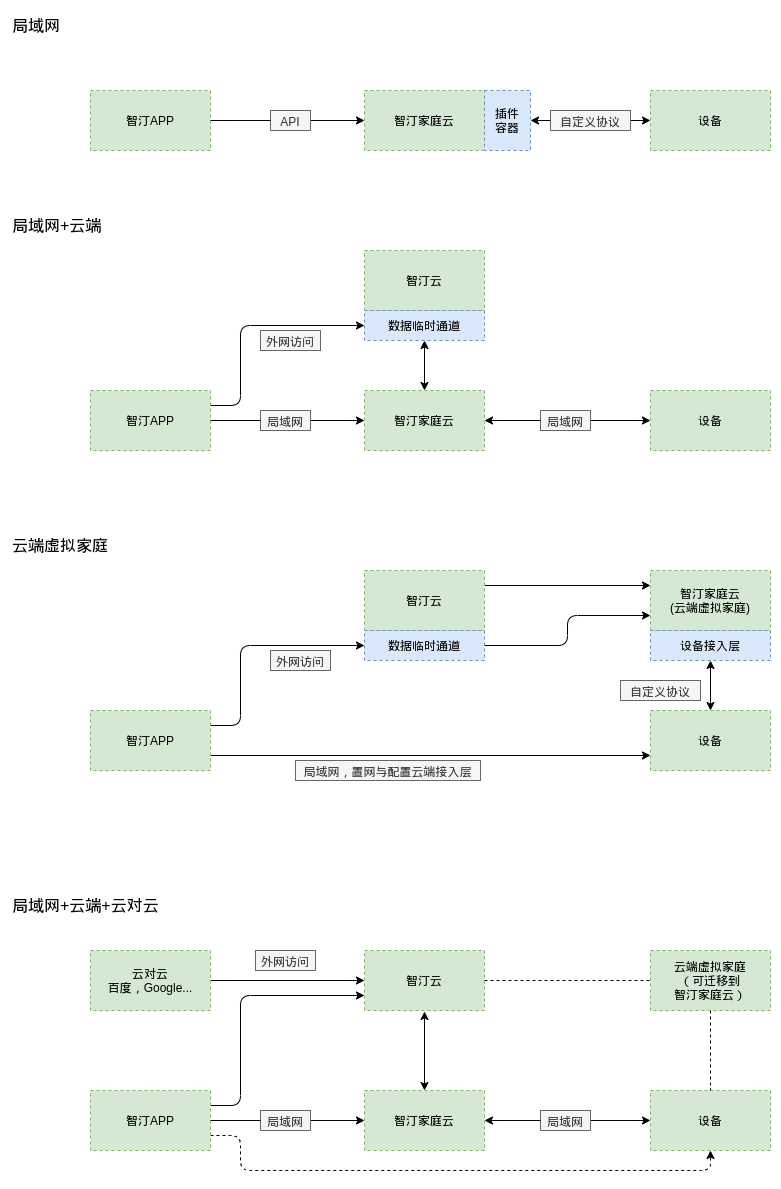

The diagram above was exported from draw.io. Its source (the exported page's mxGraphModel, read from the mxfile embedded in the PNG):
<mxGraphModel dx="1370" dy="820" grid="1" gridSize="10" guides="1" tooltips="1" connect="1" arrows="1" fold="1" page="1" pageScale="1" pageWidth="827" pageHeight="1169" math="0" shadow="0">
  <root>
    <mxCell id="0" />
    <mxCell id="1" parent="0" />
    <mxCell id="d2wemA9e4zaQckWiWnZY-12" style="edgeStyle=orthogonalEdgeStyle;rounded=0;orthogonalLoop=1;jettySize=auto;html=1;exitX=1;exitY=0.5;exitDx=0;exitDy=0;fontSize=18;startArrow=none;" edge="1" parent="1" source="d2wemA9e4zaQckWiWnZY-13" target="d2wemA9e4zaQckWiWnZY-10">
      <mxGeometry relative="1" as="geometry" />
    </mxCell>
    <mxCell id="d2wemA9e4zaQckWiWnZY-8" value="智汀APP" style="rounded=0;whiteSpace=wrap;html=1;dashed=1;fillColor=#d5e8d4;strokeColor=#82b366;" vertex="1" parent="1">
      <mxGeometry x="80" y="80" width="120" height="60" as="geometry" />
    </mxCell>
    <mxCell id="d2wemA9e4zaQckWiWnZY-18" style="edgeStyle=orthogonalEdgeStyle;rounded=1;orthogonalLoop=1;jettySize=auto;html=1;exitX=1;exitY=0.5;exitDx=0;exitDy=0;entryX=0;entryY=0.5;entryDx=0;entryDy=0;fontSize=18;startArrow=none;startFill=1;" edge="1" parent="1" source="d2wemA9e4zaQckWiWnZY-15" target="d2wemA9e4zaQckWiWnZY-16">
      <mxGeometry relative="1" as="geometry" />
    </mxCell>
    <mxCell id="d2wemA9e4zaQckWiWnZY-10" value="智汀家庭云" style="rounded=0;whiteSpace=wrap;html=1;dashed=1;fillColor=#d5e8d4;strokeColor=#82b366;" vertex="1" parent="1">
      <mxGeometry x="354" y="80" width="120" height="60" as="geometry" />
    </mxCell>
    <mxCell id="d2wemA9e4zaQckWiWnZY-16" value="设备" style="rounded=0;whiteSpace=wrap;html=1;dashed=1;fillColor=#d5e8d4;strokeColor=#82b366;" vertex="1" parent="1">
      <mxGeometry x="640" y="80" width="120" height="60" as="geometry" />
    </mxCell>
    <mxCell id="d2wemA9e4zaQckWiWnZY-48" style="edgeStyle=orthogonalEdgeStyle;rounded=1;orthogonalLoop=1;jettySize=auto;html=1;exitX=0;exitY=0.5;exitDx=0;exitDy=0;entryX=1;entryY=0.5;entryDx=0;entryDy=0;fontSize=16;startArrow=none;startFill=0;" edge="1" parent="1" source="d2wemA9e4zaQckWiWnZY-15" target="d2wemA9e4zaQckWiWnZY-47">
      <mxGeometry relative="1" as="geometry" />
    </mxCell>
    <mxCell id="d2wemA9e4zaQckWiWnZY-15" value="&lt;font style=&quot;font-size: 12px&quot;&gt;自定义协议&lt;/font&gt;" style="text;html=1;strokeColor=#666666;fillColor=#f5f5f5;align=center;verticalAlign=middle;whiteSpace=wrap;rounded=0;fontSize=18;fontColor=#333333;" vertex="1" parent="1">
      <mxGeometry x="540" y="100" width="80" height="20" as="geometry" />
    </mxCell>
    <mxCell id="d2wemA9e4zaQckWiWnZY-13" value="&lt;font style=&quot;font-size: 12px&quot;&gt;API&lt;/font&gt;" style="text;html=1;strokeColor=#666666;fillColor=#f5f5f5;align=center;verticalAlign=middle;whiteSpace=wrap;rounded=0;fontSize=18;fontColor=#333333;" vertex="1" parent="1">
      <mxGeometry x="260" y="100" width="40" height="20" as="geometry" />
    </mxCell>
    <mxCell id="d2wemA9e4zaQckWiWnZY-20" value="" style="edgeStyle=orthogonalEdgeStyle;rounded=0;orthogonalLoop=1;jettySize=auto;html=1;exitX=1;exitY=0.5;exitDx=0;exitDy=0;fontSize=18;endArrow=none;" edge="1" parent="1" source="d2wemA9e4zaQckWiWnZY-8" target="d2wemA9e4zaQckWiWnZY-13">
      <mxGeometry relative="1" as="geometry">
        <mxPoint x="200" y="110" as="sourcePoint" />
        <mxPoint x="354" y="110" as="targetPoint" />
      </mxGeometry>
    </mxCell>
    <mxCell id="d2wemA9e4zaQckWiWnZY-21" value="局域网" style="text;html=1;strokeColor=none;fillColor=none;align=left;verticalAlign=middle;whiteSpace=wrap;rounded=0;fontSize=16;" vertex="1" parent="1">
      <mxGeometry width="140" height="30" as="geometry" />
    </mxCell>
    <mxCell id="d2wemA9e4zaQckWiWnZY-22" value="局域网+云端" style="text;html=1;strokeColor=none;fillColor=none;align=left;verticalAlign=middle;whiteSpace=wrap;rounded=0;fontSize=16;" vertex="1" parent="1">
      <mxGeometry y="200" width="230" height="30" as="geometry" />
    </mxCell>
    <mxCell id="d2wemA9e4zaQckWiWnZY-23" style="edgeStyle=orthogonalEdgeStyle;rounded=0;orthogonalLoop=1;jettySize=auto;html=1;exitX=1;exitY=0.5;exitDx=0;exitDy=0;fontSize=18;startArrow=none;" edge="1" parent="1" source="d2wemA9e4zaQckWiWnZY-30" target="d2wemA9e4zaQckWiWnZY-26">
      <mxGeometry relative="1" as="geometry" />
    </mxCell>
    <mxCell id="d2wemA9e4zaQckWiWnZY-41" style="rounded=1;orthogonalLoop=1;jettySize=auto;html=1;exitX=1;exitY=0.25;exitDx=0;exitDy=0;entryX=0;entryY=0.5;entryDx=0;entryDy=0;fontSize=16;startArrow=none;startFill=0;edgeStyle=orthogonalEdgeStyle;" edge="1" parent="1" source="d2wemA9e4zaQckWiWnZY-24" target="d2wemA9e4zaQckWiWnZY-40">
      <mxGeometry relative="1" as="geometry">
        <Array as="points">
          <mxPoint x="230" y="395" />
          <mxPoint x="230" y="315" />
        </Array>
      </mxGeometry>
    </mxCell>
    <mxCell id="d2wemA9e4zaQckWiWnZY-24" value="智汀APP" style="rounded=0;whiteSpace=wrap;html=1;dashed=1;fillColor=#d5e8d4;strokeColor=#82b366;" vertex="1" parent="1">
      <mxGeometry x="80" y="380" width="120" height="60" as="geometry" />
    </mxCell>
    <mxCell id="d2wemA9e4zaQckWiWnZY-33" style="edgeStyle=orthogonalEdgeStyle;rounded=1;orthogonalLoop=1;jettySize=auto;html=1;exitX=1;exitY=0.5;exitDx=0;exitDy=0;entryX=0;entryY=0.5;entryDx=0;entryDy=0;fontSize=16;startArrow=none;startFill=1;" edge="1" parent="1" source="d2wemA9e4zaQckWiWnZY-34" target="d2wemA9e4zaQckWiWnZY-27">
      <mxGeometry relative="1" as="geometry" />
    </mxCell>
    <mxCell id="d2wemA9e4zaQckWiWnZY-26" value="智汀家庭云" style="rounded=0;whiteSpace=wrap;html=1;dashed=1;fillColor=#d5e8d4;strokeColor=#82b366;" vertex="1" parent="1">
      <mxGeometry x="354" y="380" width="120" height="60" as="geometry" />
    </mxCell>
    <mxCell id="d2wemA9e4zaQckWiWnZY-27" value="设备" style="rounded=0;whiteSpace=wrap;html=1;dashed=1;fillColor=#d5e8d4;strokeColor=#82b366;" vertex="1" parent="1">
      <mxGeometry x="640" y="380" width="120" height="60" as="geometry" />
    </mxCell>
    <mxCell id="d2wemA9e4zaQckWiWnZY-30" value="&lt;font style=&quot;font-size: 12px&quot;&gt;局域网&lt;/font&gt;" style="text;html=1;strokeColor=#666666;fillColor=#f5f5f5;align=center;verticalAlign=middle;whiteSpace=wrap;rounded=0;fontSize=18;fontColor=#333333;" vertex="1" parent="1">
      <mxGeometry x="250" y="400" width="50" height="20" as="geometry" />
    </mxCell>
    <mxCell id="d2wemA9e4zaQckWiWnZY-31" value="" style="edgeStyle=orthogonalEdgeStyle;rounded=0;orthogonalLoop=1;jettySize=auto;html=1;exitX=1;exitY=0.5;exitDx=0;exitDy=0;fontSize=18;endArrow=none;" edge="1" parent="1" source="d2wemA9e4zaQckWiWnZY-24" target="d2wemA9e4zaQckWiWnZY-30">
      <mxGeometry relative="1" as="geometry">
        <mxPoint x="200" y="410" as="sourcePoint" />
        <mxPoint x="354" y="410" as="targetPoint" />
      </mxGeometry>
    </mxCell>
    <mxCell id="d2wemA9e4zaQckWiWnZY-32" value="智汀云" style="rounded=0;whiteSpace=wrap;html=1;dashed=1;fillColor=#d5e8d4;strokeColor=#82b366;" vertex="1" parent="1">
      <mxGeometry x="354" y="240" width="120" height="60" as="geometry" />
    </mxCell>
    <mxCell id="d2wemA9e4zaQckWiWnZY-34" value="&lt;font style=&quot;font-size: 12px&quot;&gt;局域网&lt;/font&gt;" style="text;html=1;strokeColor=#666666;fillColor=#f5f5f5;align=center;verticalAlign=middle;whiteSpace=wrap;rounded=0;fontSize=18;fontColor=#333333;" vertex="1" parent="1">
      <mxGeometry x="530" y="400" width="50" height="20" as="geometry" />
    </mxCell>
    <mxCell id="d2wemA9e4zaQckWiWnZY-35" value="" style="edgeStyle=orthogonalEdgeStyle;rounded=1;orthogonalLoop=1;jettySize=auto;html=1;exitX=1;exitY=0.5;exitDx=0;exitDy=0;entryX=0;entryY=0.5;entryDx=0;entryDy=0;fontSize=16;startArrow=classic;startFill=1;endArrow=none;" edge="1" parent="1" source="d2wemA9e4zaQckWiWnZY-26" target="d2wemA9e4zaQckWiWnZY-34">
      <mxGeometry relative="1" as="geometry">
        <mxPoint x="474" y="410" as="sourcePoint" />
        <mxPoint x="640" y="410" as="targetPoint" />
      </mxGeometry>
    </mxCell>
    <mxCell id="d2wemA9e4zaQckWiWnZY-42" style="edgeStyle=none;rounded=1;orthogonalLoop=1;jettySize=auto;html=1;exitX=0.5;exitY=1;exitDx=0;exitDy=0;entryX=0.5;entryY=0;entryDx=0;entryDy=0;fontSize=16;startArrow=classic;startFill=1;" edge="1" parent="1" source="d2wemA9e4zaQckWiWnZY-40" target="d2wemA9e4zaQckWiWnZY-26">
      <mxGeometry relative="1" as="geometry" />
    </mxCell>
    <mxCell id="d2wemA9e4zaQckWiWnZY-40" value="数据临时通道" style="rounded=0;whiteSpace=wrap;html=1;dashed=1;fillColor=#dae8fc;strokeColor=#6c8ebf;" vertex="1" parent="1">
      <mxGeometry x="354" y="300" width="120" height="30" as="geometry" />
    </mxCell>
    <mxCell id="d2wemA9e4zaQckWiWnZY-43" value="&lt;font style=&quot;font-size: 12px&quot;&gt;外网访问&lt;/font&gt;" style="text;html=1;strokeColor=#666666;fillColor=#f5f5f5;align=center;verticalAlign=middle;whiteSpace=wrap;rounded=0;fontSize=18;fontColor=#333333;" vertex="1" parent="1">
      <mxGeometry x="250" y="320" width="60" height="20" as="geometry" />
    </mxCell>
    <mxCell id="d2wemA9e4zaQckWiWnZY-47" value="插件&lt;br&gt;容器" style="rounded=0;whiteSpace=wrap;html=1;dashed=1;fillColor=#dae8fc;strokeColor=#6c8ebf;" vertex="1" parent="1">
      <mxGeometry x="474" y="80" width="46" height="60" as="geometry" />
    </mxCell>
    <mxCell id="d2wemA9e4zaQckWiWnZY-49" value="云端虚拟家庭" style="text;html=1;strokeColor=none;fillColor=none;align=left;verticalAlign=middle;whiteSpace=wrap;rounded=0;fontSize=16;" vertex="1" parent="1">
      <mxGeometry y="520" width="210" height="30" as="geometry" />
    </mxCell>
    <mxCell id="d2wemA9e4zaQckWiWnZY-66" style="edgeStyle=orthogonalEdgeStyle;rounded=1;orthogonalLoop=1;jettySize=auto;html=1;exitX=1;exitY=0.75;exitDx=0;exitDy=0;entryX=0;entryY=0.75;entryDx=0;entryDy=0;fontSize=16;startArrow=none;startFill=0;" edge="1" parent="1" source="d2wemA9e4zaQckWiWnZY-52" target="d2wemA9e4zaQckWiWnZY-55">
      <mxGeometry relative="1" as="geometry" />
    </mxCell>
    <mxCell id="d2wemA9e4zaQckWiWnZY-69" style="edgeStyle=orthogonalEdgeStyle;rounded=1;orthogonalLoop=1;jettySize=auto;html=1;exitX=1;exitY=0.25;exitDx=0;exitDy=0;entryX=0;entryY=0.5;entryDx=0;entryDy=0;fontSize=16;startArrow=none;startFill=0;" edge="1" parent="1" source="d2wemA9e4zaQckWiWnZY-52" target="x0YMZE7OlZSKS4ys-zdC-1">
      <mxGeometry relative="1" as="geometry">
        <Array as="points">
          <mxPoint x="230" y="715" />
          <mxPoint x="230" y="635" />
        </Array>
      </mxGeometry>
    </mxCell>
    <mxCell id="d2wemA9e4zaQckWiWnZY-52" value="智汀APP" style="rounded=0;whiteSpace=wrap;html=1;dashed=1;fillColor=#d5e8d4;strokeColor=#82b366;" vertex="1" parent="1">
      <mxGeometry x="80" y="700" width="120" height="60" as="geometry" />
    </mxCell>
    <mxCell id="d2wemA9e4zaQckWiWnZY-74" style="edgeStyle=orthogonalEdgeStyle;rounded=1;orthogonalLoop=1;jettySize=auto;html=1;exitX=0.5;exitY=0;exitDx=0;exitDy=0;entryX=0.5;entryY=1;entryDx=0;entryDy=0;fontSize=16;startArrow=classic;startFill=1;" edge="1" parent="1" source="d2wemA9e4zaQckWiWnZY-55" target="d2wemA9e4zaQckWiWnZY-73">
      <mxGeometry relative="1" as="geometry" />
    </mxCell>
    <mxCell id="d2wemA9e4zaQckWiWnZY-55" value="设备" style="rounded=0;whiteSpace=wrap;html=1;dashed=1;fillColor=#d5e8d4;strokeColor=#82b366;" vertex="1" parent="1">
      <mxGeometry x="640" y="700" width="120" height="60" as="geometry" />
    </mxCell>
    <mxCell id="x0YMZE7OlZSKS4ys-zdC-3" style="edgeStyle=orthogonalEdgeStyle;rounded=1;orthogonalLoop=1;jettySize=auto;html=1;exitX=1;exitY=0.25;exitDx=0;exitDy=0;entryX=0;entryY=0.25;entryDx=0;entryDy=0;fontSize=16;startArrow=none;startFill=0;endArrow=classic;endFill=1;" edge="1" parent="1" source="d2wemA9e4zaQckWiWnZY-58" target="d2wemA9e4zaQckWiWnZY-65">
      <mxGeometry relative="1" as="geometry" />
    </mxCell>
    <mxCell id="d2wemA9e4zaQckWiWnZY-58" value="智汀云" style="rounded=0;whiteSpace=wrap;html=1;dashed=1;fillColor=#d5e8d4;strokeColor=#82b366;" vertex="1" parent="1">
      <mxGeometry x="354" y="560" width="120" height="60" as="geometry" />
    </mxCell>
    <mxCell id="d2wemA9e4zaQckWiWnZY-65" value="智汀家庭云&lt;br&gt;(云端虚拟家庭)" style="rounded=0;whiteSpace=wrap;html=1;dashed=1;fillColor=#d5e8d4;strokeColor=#82b366;" vertex="1" parent="1">
      <mxGeometry x="640" y="560" width="120" height="60" as="geometry" />
    </mxCell>
    <mxCell id="d2wemA9e4zaQckWiWnZY-70" value="&lt;font style=&quot;font-size: 12px&quot;&gt;外网访问&lt;/font&gt;" style="text;html=1;strokeColor=#666666;fillColor=#f5f5f5;align=center;verticalAlign=middle;whiteSpace=wrap;rounded=0;fontSize=18;fontColor=#333333;" vertex="1" parent="1">
      <mxGeometry x="260" y="640" width="60" height="20" as="geometry" />
    </mxCell>
    <mxCell id="d2wemA9e4zaQckWiWnZY-72" value="&lt;font style=&quot;font-size: 12px&quot;&gt;局域网，置网与配置云端接入层&lt;/font&gt;" style="text;html=1;strokeColor=#666666;fillColor=#f5f5f5;align=center;verticalAlign=middle;whiteSpace=wrap;rounded=0;fontSize=18;fontColor=#333333;" vertex="1" parent="1">
      <mxGeometry x="285" y="750" width="185" height="20" as="geometry" />
    </mxCell>
    <mxCell id="d2wemA9e4zaQckWiWnZY-73" value="设备接入层" style="rounded=0;whiteSpace=wrap;html=1;dashed=1;fillColor=#dae8fc;strokeColor=#6c8ebf;" vertex="1" parent="1">
      <mxGeometry x="640" y="620" width="120" height="30" as="geometry" />
    </mxCell>
    <mxCell id="d2wemA9e4zaQckWiWnZY-75" value="&lt;font style=&quot;font-size: 12px&quot;&gt;自定义协议&lt;/font&gt;" style="text;html=1;strokeColor=#666666;fillColor=#f5f5f5;align=center;verticalAlign=middle;whiteSpace=wrap;rounded=0;fontSize=18;fontColor=#333333;" vertex="1" parent="1">
      <mxGeometry x="610" y="670" width="80" height="20" as="geometry" />
    </mxCell>
    <mxCell id="d2wemA9e4zaQckWiWnZY-76" value="局域网+云端+云对云" style="text;html=1;strokeColor=none;fillColor=none;align=left;verticalAlign=middle;whiteSpace=wrap;rounded=0;fontSize=16;" vertex="1" parent="1">
      <mxGeometry y="880" width="230" height="30" as="geometry" />
    </mxCell>
    <mxCell id="d2wemA9e4zaQckWiWnZY-77" style="edgeStyle=orthogonalEdgeStyle;rounded=0;orthogonalLoop=1;jettySize=auto;html=1;exitX=1;exitY=0.5;exitDx=0;exitDy=0;fontSize=18;startArrow=none;" edge="1" parent="1" source="d2wemA9e4zaQckWiWnZY-83" target="d2wemA9e4zaQckWiWnZY-81">
      <mxGeometry relative="1" as="geometry" />
    </mxCell>
    <mxCell id="d2wemA9e4zaQckWiWnZY-78" style="rounded=1;orthogonalLoop=1;jettySize=auto;html=1;exitX=1;exitY=0.25;exitDx=0;exitDy=0;entryX=0;entryY=0.75;entryDx=0;entryDy=0;fontSize=16;startArrow=none;startFill=0;edgeStyle=orthogonalEdgeStyle;" edge="1" parent="1" source="d2wemA9e4zaQckWiWnZY-79" target="d2wemA9e4zaQckWiWnZY-85">
      <mxGeometry relative="1" as="geometry">
        <Array as="points">
          <mxPoint x="230" y="1095" />
          <mxPoint x="230" y="985" />
        </Array>
        <mxPoint x="354" y="1015" as="targetPoint" />
      </mxGeometry>
    </mxCell>
    <mxCell id="Uv-P9SjVgvwtmOtaEtM9-1" style="edgeStyle=orthogonalEdgeStyle;rounded=1;orthogonalLoop=1;jettySize=auto;html=1;exitX=1;exitY=0.75;exitDx=0;exitDy=0;entryX=0.5;entryY=1;entryDx=0;entryDy=0;fontSize=16;startArrow=none;startFill=0;endArrow=classic;endFill=1;dashed=1;" edge="1" parent="1" source="d2wemA9e4zaQckWiWnZY-79" target="d2wemA9e4zaQckWiWnZY-82">
      <mxGeometry relative="1" as="geometry">
        <Array as="points">
          <mxPoint x="230" y="1125" />
          <mxPoint x="230" y="1160" />
          <mxPoint x="700" y="1160" />
        </Array>
      </mxGeometry>
    </mxCell>
    <mxCell id="d2wemA9e4zaQckWiWnZY-79" value="智汀APP" style="rounded=0;whiteSpace=wrap;html=1;dashed=1;fillColor=#d5e8d4;strokeColor=#82b366;" vertex="1" parent="1">
      <mxGeometry x="80" y="1080" width="120" height="60" as="geometry" />
    </mxCell>
    <mxCell id="d2wemA9e4zaQckWiWnZY-80" style="edgeStyle=orthogonalEdgeStyle;rounded=1;orthogonalLoop=1;jettySize=auto;html=1;exitX=1;exitY=0.5;exitDx=0;exitDy=0;entryX=0;entryY=0.5;entryDx=0;entryDy=0;fontSize=16;startArrow=none;startFill=1;" edge="1" parent="1" source="d2wemA9e4zaQckWiWnZY-86" target="d2wemA9e4zaQckWiWnZY-82">
      <mxGeometry relative="1" as="geometry" />
    </mxCell>
    <mxCell id="d2wemA9e4zaQckWiWnZY-81" value="智汀家庭云" style="rounded=0;whiteSpace=wrap;html=1;dashed=1;fillColor=#d5e8d4;strokeColor=#82b366;" vertex="1" parent="1">
      <mxGeometry x="354" y="1080" width="120" height="60" as="geometry" />
    </mxCell>
    <mxCell id="d2wemA9e4zaQckWiWnZY-82" value="设备" style="rounded=0;whiteSpace=wrap;html=1;dashed=1;fillColor=#d5e8d4;strokeColor=#82b366;" vertex="1" parent="1">
      <mxGeometry x="640" y="1080" width="120" height="60" as="geometry" />
    </mxCell>
    <mxCell id="d2wemA9e4zaQckWiWnZY-83" value="&lt;font style=&quot;font-size: 12px&quot;&gt;局域网&lt;/font&gt;" style="text;html=1;strokeColor=#666666;fillColor=#f5f5f5;align=center;verticalAlign=middle;whiteSpace=wrap;rounded=0;fontSize=18;fontColor=#333333;" vertex="1" parent="1">
      <mxGeometry x="250" y="1100" width="50" height="20" as="geometry" />
    </mxCell>
    <mxCell id="d2wemA9e4zaQckWiWnZY-84" value="" style="edgeStyle=orthogonalEdgeStyle;rounded=0;orthogonalLoop=1;jettySize=auto;html=1;exitX=1;exitY=0.5;exitDx=0;exitDy=0;fontSize=18;endArrow=none;" edge="1" parent="1" source="d2wemA9e4zaQckWiWnZY-79" target="d2wemA9e4zaQckWiWnZY-83">
      <mxGeometry relative="1" as="geometry">
        <mxPoint x="200" y="1110" as="sourcePoint" />
        <mxPoint x="354" y="1110" as="targetPoint" />
      </mxGeometry>
    </mxCell>
    <mxCell id="d2wemA9e4zaQckWiWnZY-95" style="edgeStyle=orthogonalEdgeStyle;rounded=1;orthogonalLoop=1;jettySize=auto;html=1;exitX=1;exitY=0.5;exitDx=0;exitDy=0;fontSize=16;startArrow=none;startFill=0;endArrow=none;endFill=0;dashed=1;" edge="1" parent="1" source="d2wemA9e4zaQckWiWnZY-85" target="d2wemA9e4zaQckWiWnZY-94">
      <mxGeometry relative="1" as="geometry" />
    </mxCell>
    <mxCell id="d2wemA9e4zaQckWiWnZY-85" value="智汀云" style="rounded=0;whiteSpace=wrap;html=1;dashed=1;fillColor=#d5e8d4;strokeColor=#82b366;" vertex="1" parent="1">
      <mxGeometry x="354" y="940" width="120" height="60" as="geometry" />
    </mxCell>
    <mxCell id="d2wemA9e4zaQckWiWnZY-86" value="&lt;font style=&quot;font-size: 12px&quot;&gt;局域网&lt;/font&gt;" style="text;html=1;strokeColor=#666666;fillColor=#f5f5f5;align=center;verticalAlign=middle;whiteSpace=wrap;rounded=0;fontSize=18;fontColor=#333333;" vertex="1" parent="1">
      <mxGeometry x="530" y="1100" width="50" height="20" as="geometry" />
    </mxCell>
    <mxCell id="d2wemA9e4zaQckWiWnZY-87" value="" style="edgeStyle=orthogonalEdgeStyle;rounded=1;orthogonalLoop=1;jettySize=auto;html=1;exitX=1;exitY=0.5;exitDx=0;exitDy=0;entryX=0;entryY=0.5;entryDx=0;entryDy=0;fontSize=16;startArrow=classic;startFill=1;endArrow=none;" edge="1" parent="1" source="d2wemA9e4zaQckWiWnZY-81" target="d2wemA9e4zaQckWiWnZY-86">
      <mxGeometry relative="1" as="geometry">
        <mxPoint x="474" y="1110" as="sourcePoint" />
        <mxPoint x="640" y="1110" as="targetPoint" />
      </mxGeometry>
    </mxCell>
    <mxCell id="d2wemA9e4zaQckWiWnZY-88" style="edgeStyle=none;rounded=1;orthogonalLoop=1;jettySize=auto;html=1;entryX=0.5;entryY=0;entryDx=0;entryDy=0;fontSize=16;startArrow=classic;startFill=1;" edge="1" parent="1" target="d2wemA9e4zaQckWiWnZY-81">
      <mxGeometry relative="1" as="geometry">
        <mxPoint x="414" y="1001" as="sourcePoint" />
      </mxGeometry>
    </mxCell>
    <mxCell id="d2wemA9e4zaQckWiWnZY-90" value="&lt;font style=&quot;font-size: 12px&quot;&gt;外网访问&lt;/font&gt;" style="text;html=1;strokeColor=#666666;fillColor=#f5f5f5;align=center;verticalAlign=middle;whiteSpace=wrap;rounded=0;fontSize=18;fontColor=#333333;" vertex="1" parent="1">
      <mxGeometry x="245" y="940" width="60" height="20" as="geometry" />
    </mxCell>
    <mxCell id="d2wemA9e4zaQckWiWnZY-93" style="edgeStyle=orthogonalEdgeStyle;rounded=1;orthogonalLoop=1;jettySize=auto;html=1;exitX=1;exitY=0.5;exitDx=0;exitDy=0;entryX=0;entryY=0.5;entryDx=0;entryDy=0;fontSize=16;startArrow=none;startFill=0;" edge="1" parent="1" source="d2wemA9e4zaQckWiWnZY-92" target="d2wemA9e4zaQckWiWnZY-85">
      <mxGeometry relative="1" as="geometry" />
    </mxCell>
    <mxCell id="d2wemA9e4zaQckWiWnZY-92" value="云对云&lt;br&gt;百度，Google..." style="rounded=0;whiteSpace=wrap;html=1;dashed=1;fillColor=#d5e8d4;strokeColor=#82b366;" vertex="1" parent="1">
      <mxGeometry x="80" y="940" width="120" height="60" as="geometry" />
    </mxCell>
    <mxCell id="d2wemA9e4zaQckWiWnZY-96" style="edgeStyle=orthogonalEdgeStyle;rounded=1;orthogonalLoop=1;jettySize=auto;html=1;exitX=0.5;exitY=1;exitDx=0;exitDy=0;fontSize=16;startArrow=none;startFill=0;endArrow=none;endFill=0;dashed=1;" edge="1" parent="1" source="d2wemA9e4zaQckWiWnZY-94" target="d2wemA9e4zaQckWiWnZY-82">
      <mxGeometry relative="1" as="geometry" />
    </mxCell>
    <mxCell id="d2wemA9e4zaQckWiWnZY-94" value="云端虚拟家庭&lt;br&gt;（可迁移到&lt;br&gt;智汀家庭云）" style="rounded=0;whiteSpace=wrap;html=1;dashed=1;fillColor=#d5e8d4;strokeColor=#82b366;" vertex="1" parent="1">
      <mxGeometry x="640" y="940" width="120" height="60" as="geometry" />
    </mxCell>
    <mxCell id="x0YMZE7OlZSKS4ys-zdC-2" style="edgeStyle=orthogonalEdgeStyle;rounded=1;orthogonalLoop=1;jettySize=auto;html=1;exitX=1;exitY=0.5;exitDx=0;exitDy=0;entryX=0;entryY=0.75;entryDx=0;entryDy=0;fontSize=16;startArrow=none;startFill=0;endArrow=classic;endFill=1;" edge="1" parent="1" source="x0YMZE7OlZSKS4ys-zdC-1" target="d2wemA9e4zaQckWiWnZY-65">
      <mxGeometry relative="1" as="geometry" />
    </mxCell>
    <mxCell id="x0YMZE7OlZSKS4ys-zdC-1" value="数据临时通道" style="rounded=0;whiteSpace=wrap;html=1;dashed=1;fillColor=#dae8fc;strokeColor=#6c8ebf;" vertex="1" parent="1">
      <mxGeometry x="354" y="620" width="120" height="30" as="geometry" />
    </mxCell>
  </root>
</mxGraphModel>